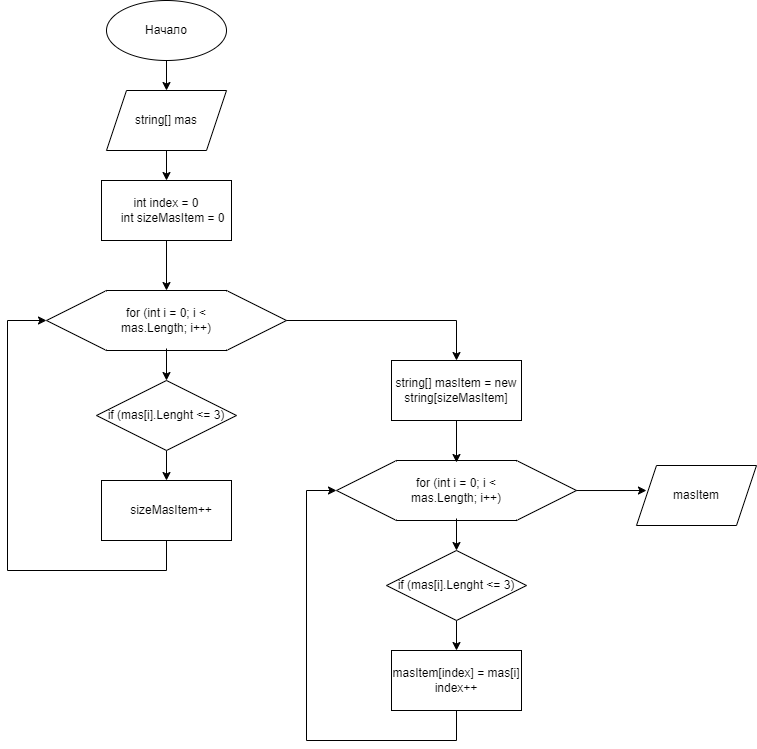

The diagram above was exported from draw.io. Its source (the exported page's mxGraphModel, read from the mxfile embedded in the PNG):
<mxGraphModel dx="1434" dy="1963" grid="1" gridSize="10" guides="1" tooltips="1" connect="1" arrows="1" fold="1" page="1" pageScale="1" pageWidth="827" pageHeight="1169" math="0" shadow="0">
  <root>
    <mxCell id="0" />
    <mxCell id="1" parent="0" />
    <mxCell id="tM1rjVxXFBzJsI4fwZJf-28" style="edgeStyle=orthogonalEdgeStyle;rounded=0;orthogonalLoop=1;jettySize=auto;html=1;entryX=0.5;entryY=0;entryDx=0;entryDy=0;" edge="1" parent="1" source="tM1rjVxXFBzJsI4fwZJf-2" target="tM1rjVxXFBzJsI4fwZJf-3">
      <mxGeometry relative="1" as="geometry" />
    </mxCell>
    <mxCell id="tM1rjVxXFBzJsI4fwZJf-2" value="Начало" style="ellipse;whiteSpace=wrap;html=1;" vertex="1" parent="1">
      <mxGeometry x="340" y="-60" width="120" height="60" as="geometry" />
    </mxCell>
    <mxCell id="tM1rjVxXFBzJsI4fwZJf-27" style="edgeStyle=orthogonalEdgeStyle;rounded=0;orthogonalLoop=1;jettySize=auto;html=1;entryX=0.5;entryY=0;entryDx=0;entryDy=0;" edge="1" parent="1" source="tM1rjVxXFBzJsI4fwZJf-3" target="tM1rjVxXFBzJsI4fwZJf-4">
      <mxGeometry relative="1" as="geometry" />
    </mxCell>
    <mxCell id="tM1rjVxXFBzJsI4fwZJf-3" value="string[] mas" style="shape=parallelogram;perimeter=parallelogramPerimeter;whiteSpace=wrap;html=1;fixedSize=1;" vertex="1" parent="1">
      <mxGeometry x="340" y="30" width="120" height="60" as="geometry" />
    </mxCell>
    <mxCell id="tM1rjVxXFBzJsI4fwZJf-26" style="edgeStyle=orthogonalEdgeStyle;rounded=0;orthogonalLoop=1;jettySize=auto;html=1;entryX=0.5;entryY=0;entryDx=0;entryDy=0;" edge="1" parent="1" source="tM1rjVxXFBzJsI4fwZJf-4" target="tM1rjVxXFBzJsI4fwZJf-7">
      <mxGeometry relative="1" as="geometry" />
    </mxCell>
    <mxCell id="tM1rjVxXFBzJsI4fwZJf-4" value="&lt;div&gt;int index = 0&lt;/div&gt;&lt;div&gt;&amp;nbsp; &amp;nbsp; int sizeMasItem = 0&lt;/div&gt;" style="rounded=0;whiteSpace=wrap;html=1;" vertex="1" parent="1">
      <mxGeometry x="335" y="120" width="130" height="60" as="geometry" />
    </mxCell>
    <mxCell id="tM1rjVxXFBzJsI4fwZJf-9" value="" style="group" vertex="1" connectable="0" parent="1">
      <mxGeometry x="280" y="230" width="240" height="70" as="geometry" />
    </mxCell>
    <mxCell id="tM1rjVxXFBzJsI4fwZJf-6" value="" style="triangle;whiteSpace=wrap;html=1;" vertex="1" parent="tM1rjVxXFBzJsI4fwZJf-9">
      <mxGeometry x="180" width="60" height="60" as="geometry" />
    </mxCell>
    <mxCell id="tM1rjVxXFBzJsI4fwZJf-7" value="for (int i = 0; i &amp;lt; mas.Length; i++)" style="rounded=0;whiteSpace=wrap;html=1;strokeWidth=1;" vertex="1" parent="tM1rjVxXFBzJsI4fwZJf-9">
      <mxGeometry x="60" width="120" height="60" as="geometry" />
    </mxCell>
    <mxCell id="tM1rjVxXFBzJsI4fwZJf-8" value="" style="triangle;whiteSpace=wrap;html=1;rotation=-180;" vertex="1" parent="tM1rjVxXFBzJsI4fwZJf-9">
      <mxGeometry width="60" height="60" as="geometry" />
    </mxCell>
    <mxCell id="tM1rjVxXFBzJsI4fwZJf-12" value="" style="rounded=0;whiteSpace=wrap;html=1;strokeWidth=2;fillColor=none;strokeColor=#ffffff;glass=0;" vertex="1" parent="tM1rjVxXFBzJsI4fwZJf-9">
      <mxGeometry x="60" y="2" width="120" height="56" as="geometry" />
    </mxCell>
    <mxCell id="tM1rjVxXFBzJsI4fwZJf-23" style="edgeStyle=orthogonalEdgeStyle;rounded=0;orthogonalLoop=1;jettySize=auto;html=1;entryX=0.5;entryY=0;entryDx=0;entryDy=0;" edge="1" parent="1" source="tM1rjVxXFBzJsI4fwZJf-14" target="tM1rjVxXFBzJsI4fwZJf-20">
      <mxGeometry relative="1" as="geometry" />
    </mxCell>
    <mxCell id="tM1rjVxXFBzJsI4fwZJf-14" value="if (mas[i].Lenght &amp;lt;= 3)" style="rhombus;whiteSpace=wrap;html=1;" vertex="1" parent="1">
      <mxGeometry x="330" y="320" width="140" height="70" as="geometry" />
    </mxCell>
    <mxCell id="tM1rjVxXFBzJsI4fwZJf-15" value="" style="group" vertex="1" connectable="0" parent="1">
      <mxGeometry x="570" y="400" width="240" height="70" as="geometry" />
    </mxCell>
    <mxCell id="tM1rjVxXFBzJsI4fwZJf-16" value="" style="triangle;whiteSpace=wrap;html=1;" vertex="1" parent="tM1rjVxXFBzJsI4fwZJf-15">
      <mxGeometry x="180" width="60" height="60" as="geometry" />
    </mxCell>
    <mxCell id="tM1rjVxXFBzJsI4fwZJf-17" value="for (int i = 0; i &amp;lt; mas.Length; i++)" style="rounded=0;whiteSpace=wrap;html=1;strokeWidth=1;" vertex="1" parent="tM1rjVxXFBzJsI4fwZJf-15">
      <mxGeometry x="60" width="120" height="60" as="geometry" />
    </mxCell>
    <mxCell id="tM1rjVxXFBzJsI4fwZJf-18" value="" style="triangle;whiteSpace=wrap;html=1;rotation=-180;" vertex="1" parent="tM1rjVxXFBzJsI4fwZJf-15">
      <mxGeometry width="60" height="60" as="geometry" />
    </mxCell>
    <mxCell id="tM1rjVxXFBzJsI4fwZJf-19" value="" style="rounded=0;whiteSpace=wrap;html=1;strokeWidth=2;fillColor=none;strokeColor=#ffffff;glass=0;" vertex="1" parent="tM1rjVxXFBzJsI4fwZJf-15">
      <mxGeometry x="60" y="2" width="120" height="56" as="geometry" />
    </mxCell>
    <mxCell id="tM1rjVxXFBzJsI4fwZJf-24" style="edgeStyle=orthogonalEdgeStyle;rounded=0;orthogonalLoop=1;jettySize=auto;html=1;entryX=1;entryY=0.5;entryDx=0;entryDy=0;" edge="1" parent="1" source="tM1rjVxXFBzJsI4fwZJf-20" target="tM1rjVxXFBzJsI4fwZJf-8">
      <mxGeometry relative="1" as="geometry">
        <mxPoint x="240" y="260.0000000000002" as="targetPoint" />
        <Array as="points">
          <mxPoint x="400" y="510" />
          <mxPoint x="241" y="510" />
          <mxPoint x="241" y="260" />
        </Array>
      </mxGeometry>
    </mxCell>
    <mxCell id="tM1rjVxXFBzJsI4fwZJf-20" value="&lt;div&gt;&lt;span style=&quot;background-color: initial;&quot;&gt;&amp;nbsp; &amp;nbsp;sizeMasItem++&lt;/span&gt;&lt;br&gt;&lt;/div&gt;" style="rounded=0;whiteSpace=wrap;html=1;" vertex="1" parent="1">
      <mxGeometry x="335" y="420" width="130" height="60" as="geometry" />
    </mxCell>
    <mxCell id="tM1rjVxXFBzJsI4fwZJf-22" style="edgeStyle=orthogonalEdgeStyle;rounded=0;orthogonalLoop=1;jettySize=auto;html=1;entryX=0.5;entryY=0;entryDx=0;entryDy=0;" edge="1" parent="1" source="tM1rjVxXFBzJsI4fwZJf-12" target="tM1rjVxXFBzJsI4fwZJf-14">
      <mxGeometry relative="1" as="geometry" />
    </mxCell>
    <mxCell id="tM1rjVxXFBzJsI4fwZJf-25" style="edgeStyle=orthogonalEdgeStyle;rounded=0;orthogonalLoop=1;jettySize=auto;html=1;entryX=0.5;entryY=0;entryDx=0;entryDy=0;" edge="1" parent="1" source="tM1rjVxXFBzJsI4fwZJf-6" target="tM1rjVxXFBzJsI4fwZJf-29">
      <mxGeometry relative="1" as="geometry">
        <mxPoint x="750" y="260" as="targetPoint" />
      </mxGeometry>
    </mxCell>
    <mxCell id="tM1rjVxXFBzJsI4fwZJf-30" style="edgeStyle=orthogonalEdgeStyle;rounded=0;orthogonalLoop=1;jettySize=auto;html=1;" edge="1" parent="1" source="tM1rjVxXFBzJsI4fwZJf-29" target="tM1rjVxXFBzJsI4fwZJf-19">
      <mxGeometry relative="1" as="geometry" />
    </mxCell>
    <mxCell id="tM1rjVxXFBzJsI4fwZJf-29" value="&lt;div&gt;string[] masItem = new string[sizeMasItem]&lt;br&gt;&lt;/div&gt;" style="rounded=0;whiteSpace=wrap;html=1;" vertex="1" parent="1">
      <mxGeometry x="625" y="300" width="130" height="60" as="geometry" />
    </mxCell>
    <mxCell id="tM1rjVxXFBzJsI4fwZJf-31" style="edgeStyle=orthogonalEdgeStyle;rounded=0;orthogonalLoop=1;jettySize=auto;html=1;entryX=0.5;entryY=0;entryDx=0;entryDy=0;" edge="1" source="tM1rjVxXFBzJsI4fwZJf-32" target="tM1rjVxXFBzJsI4fwZJf-33" parent="1">
      <mxGeometry relative="1" as="geometry" />
    </mxCell>
    <mxCell id="tM1rjVxXFBzJsI4fwZJf-32" value="if (mas[i].Lenght &amp;lt;= 3)" style="rhombus;whiteSpace=wrap;html=1;" vertex="1" parent="1">
      <mxGeometry x="620" y="490" width="140" height="70" as="geometry" />
    </mxCell>
    <mxCell id="tM1rjVxXFBzJsI4fwZJf-35" style="edgeStyle=orthogonalEdgeStyle;rounded=0;orthogonalLoop=1;jettySize=auto;html=1;entryX=1;entryY=0.5;entryDx=0;entryDy=0;" edge="1" parent="1" source="tM1rjVxXFBzJsI4fwZJf-33" target="tM1rjVxXFBzJsI4fwZJf-18">
      <mxGeometry relative="1" as="geometry">
        <mxPoint x="549.9999999999998" y="430" as="targetPoint" />
        <Array as="points">
          <mxPoint x="690" y="680" />
          <mxPoint x="540" y="680" />
          <mxPoint x="540" y="430" />
        </Array>
      </mxGeometry>
    </mxCell>
    <mxCell id="tM1rjVxXFBzJsI4fwZJf-33" value="&lt;div&gt;&lt;span style=&quot;background-color: initial;&quot;&gt;masItem[index] = mas[i]&lt;br&gt;&lt;/span&gt;&lt;/div&gt;&lt;div&gt;&lt;span style=&quot;background-color: initial;&quot;&gt;index++&lt;/span&gt;&lt;br&gt;&lt;/div&gt;" style="rounded=0;whiteSpace=wrap;html=1;" vertex="1" parent="1">
      <mxGeometry x="625" y="590" width="130" height="60" as="geometry" />
    </mxCell>
    <mxCell id="tM1rjVxXFBzJsI4fwZJf-34" style="edgeStyle=orthogonalEdgeStyle;rounded=0;orthogonalLoop=1;jettySize=auto;html=1;entryX=0.5;entryY=0;entryDx=0;entryDy=0;" edge="1" parent="1" source="tM1rjVxXFBzJsI4fwZJf-19" target="tM1rjVxXFBzJsI4fwZJf-32">
      <mxGeometry relative="1" as="geometry" />
    </mxCell>
    <mxCell id="tM1rjVxXFBzJsI4fwZJf-36" value="masItem" style="shape=parallelogram;perimeter=parallelogramPerimeter;whiteSpace=wrap;html=1;fixedSize=1;" vertex="1" parent="1">
      <mxGeometry x="870" y="405" width="120" height="60" as="geometry" />
    </mxCell>
    <mxCell id="tM1rjVxXFBzJsI4fwZJf-37" style="edgeStyle=orthogonalEdgeStyle;rounded=0;orthogonalLoop=1;jettySize=auto;html=1;entryX=0.083;entryY=0.417;entryDx=0;entryDy=0;entryPerimeter=0;" edge="1" parent="1" source="tM1rjVxXFBzJsI4fwZJf-16" target="tM1rjVxXFBzJsI4fwZJf-36">
      <mxGeometry relative="1" as="geometry" />
    </mxCell>
  </root>
</mxGraphModel>